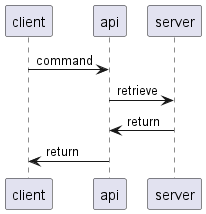

The diagram above was rendered by PlantUML. Its source (embedded in the PNG):
@startuml
client ->api : command 
api ->server : retrieve 
server ->api : return 
api ->client : return 
@enduml